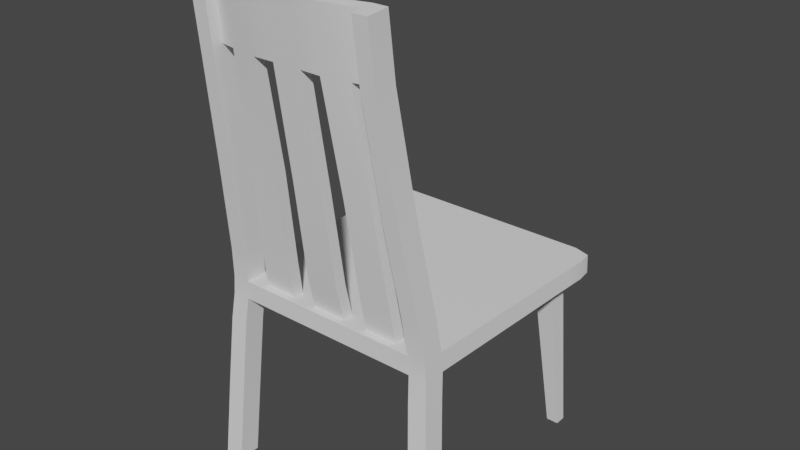 # Source: Chair.blend  (saved by Blender 3.2.14; exported with 4.5.12 LTS)
import bpy
from mathutils import Matrix  # noqa: F401  (used for matrix-valued properties, if any)

bpy.ops.wm.read_factory_settings(use_empty=True)
scene = bpy.context.scene
scene.name = 'Scene'

# ---- collections
col_collection = bpy.data.collections.new('Collection'); scene.collection.children.link(col_collection)

# ---- world
world_world = bpy.data.worlds.new('World'); scene.world = world_world
world_world.use_nodes = True; world_world.node_tree.nodes.clear()
_N = world_world.node_tree.nodes; _L = world_world.node_tree.links
n0 = _N.new('ShaderNodeOutputWorld'); n0.name = 'World Output'; n0.location = (300, 300)
n1 = _N.new('ShaderNodeBackground'); n1.name = 'Background'; n1.location = (10, 300)
n1.inputs[0].default_value = (0.05088, 0.05088, 0.05088, 1.0)
_L.new(n1.outputs[0], n0.inputs[0])
n0.is_active_output = True
world_world.color = (0.05088, 0.05088, 0.05088)
world_world.use_sun_shadow = False
world_world.sun_shadow_jitter_overblur = 0.0

# ---- meshes
me_cube = bpy.data.meshes.new('Cube')
me_cube.from_pydata([(-0.23, -0.25, 0.3626), (-0.2266, -0.25, 0.4), (-0.2392, 0.2393, 0.3626), (-0.2375, 0.2393, 0.4), (-0.2434, 0.2084, 0.3626), (-0.2415, 0.2084, 0.4), (-0.2059, 0.25, 0.3626), (-0.2045, 0.25, 0.4), (-0.1933, -0.25, 0.3626), (-0.1904, -0.25, 0.4), (-0.203, 0.2084, 0.4), (-0.2046, 0.2084, 0.3626), (-1.525e-10, 0.25, 0.3626), (-2.06e-10, 0.25, 0.4), (-6.818e-10, -0.25, 0.3626), (-8.007e-10, -0.25, 0.4), (-2.661e-10, 0.2084, 0.4), (-2.041e-10, 0.2084, 0.3626), (-0.2304, -0.2057, 0.3626), (-0.227, -0.2057, 0.4), (-0.1908, -0.2057, 0.4), (-0.1937, -0.2057, 0.3626), (-6.652e-10, -0.2057, 0.3626), (-7.86e-10, -0.2127, 0.4), (-0.25, -0.2389, -0.000207), (-0.25, -0.2832, -0.000207), (-0.2101, -0.2832, -0.000207), (-0.2101, -0.2389, -0.000207), (-0.2347, -0.2562, 0.3084), (-0.2455, -0.2672, 0.1541), (-0.2063, -0.2672, 0.1541), (-0.1973, -0.2562, 0.3084), (-0.2065, -0.2229, 0.1541), (-0.1976, -0.2119, 0.3084), (-0.2351, -0.2119, 0.3084), (-0.2457, -0.2229, 0.1541), (-0.2398, 0.1698, 0.4), (-0.2419, 0.1698, 0.3626), (-0.2015, 0.1698, 0.4), (-0.2033, 0.1698, 0.3626), (-2.551e-10, 0.1698, 0.3626), (-3.246e-10, 0.1698, 0.4), (-0.1651, 0.25, 0.3626), (-0.1527, -0.25, 0.4), (-0.1641, 0.2084, 0.3626), (-0.164, 0.25, 0.4), (-0.155, -0.25, 0.3626), (-0.1628, 0.2084, 0.4), (-0.1553, -0.2057, 0.3626), (-0.153, -0.2127, 0.4), (-0.1616, 0.1698, 0.4), (-0.163, 0.1698, 0.3626), (-0.1871, 0.2414, -0.000207), (-0.212, 0.2414, -0.000207), (-0.212, 0.2183, -0.000207), (-0.1871, 0.2183, -0.000207), (-0.09227, 0.25, 0.4), (-0.03754, 0.25, 0.4), (-0.0871, -0.25, 0.3626), (-0.03541, -0.25, 0.3626), (-0.09161, 0.2084, 0.4), (-0.03727, 0.2084, 0.4), (-0.08595, -0.2127, 0.4), (-0.03494, -0.2127, 0.4), (-0.09097, 0.1698, 0.4), (-0.03701, 0.1698, 0.4), (-0.03778, 0.25, 0.3626), (-0.09287, 0.25, 0.3626), (-0.03488, -0.25, 0.4), (-0.08579, -0.25, 0.4), (-0.03755, 0.2084, 0.3626), (-0.0923, 0.2084, 0.3626), (-0.03548, -0.2057, 0.3626), (-0.08728, -0.2057, 0.3626), (-0.03732, 0.1698, 0.3626), (-0.09175, 0.1698, 0.3626), (-0.2302, -0.2279, 0.3626), (-0.1906, -0.2279, 0.4), (-7.956e-10, -0.2348, 0.4), (-0.2268, -0.2279, 0.4), (-0.25, -0.261, -0.000207), (-0.2349, -0.234, 0.3084), (-0.2456, -0.2451, 0.1541), (-0.1528, -0.2348, 0.4), (-0.0349, -0.2348, 0.4), (-0.08585, -0.2348, 0.4), (-0.1851, -0.257, 0.4648), (-0.2203, -0.257, 0.4648), (-0.1851, -0.2349, 0.4666), (-0.2203, -0.2349, 0.4666), (-0.2204, -0.2129, 0.4683), (-0.03391, -0.2279, 0.4683), (-1.017e-09, -0.2279, 0.4683), (-0.1852, -0.2129, 0.4683), (-0.1485, -0.2236, 0.4683), (-0.08343, -0.2236, 0.4683), (-1.021e-09, -0.2499, 0.4666), (-0.1484, -0.2457, 0.4666), (-0.03389, -0.2499, 0.4666), (-0.08339, -0.2457, 0.4666), (-0.17, -0.2862, 0.6514), (-0.2023, -0.2862, 0.6514), (-0.1699, -0.2643, 0.6545), (-0.2022, -0.2643, 0.6545), (-0.2021, -0.2424, 0.6575), (-0.0311, -0.2541, 0.6575), (-1.645e-09, -0.2541, 0.6575), (-0.1698, -0.2424, 0.6575), (-0.1362, -0.2499, 0.6575), (-0.07652, -0.2499, 0.6575), (-1.643e-09, -0.276, 0.6545), (-0.1362, -0.2718, 0.6545), (-0.03111, -0.276, 0.6545), (-0.07653, -0.2718, 0.6545), (-0.1572, -0.3182, 0.8723), (-0.187, -0.3182, 0.8723), (-0.1572, -0.2962, 0.8745), (-0.187, -0.2962, 0.8745), (-0.187, -0.2742, 0.8766), (-0.02878, -0.2874, 0.8766), (-2.164e-09, -0.2874, 0.8766), (-0.1572, -0.2742, 0.8766), (-0.126, -0.2803, 0.8766), (-0.07079, -0.2886, 0.8766), (-2.164e-09, -0.3095, 0.8745), (-0.126, -0.3023, 0.8745), (-0.02878, -0.3095, 0.8745), (-0.07079, -0.3106, 0.8745), (-0.155, -0.3313, 0.9909), (-0.1845, -0.3313, 0.9909), (-0.155, -0.3093, 0.993), (-0.1845, -0.3093, 0.993), (-0.1845, -0.2872, 0.9952), (-0.02838, -0.3045, 0.9952), (-2.253e-09, -0.3045, 0.9952), (-0.155, -0.2872, 0.9952), (-0.1243, -0.2948, 0.9952), (-0.06981, -0.3031, 0.9952), (-2.253e-09, -0.3265, 0.993), (-0.1243, -0.3169, 0.993), (-0.02838, -0.3265, 0.993), (-0.06981, -0.3252, 0.993), (0.23, -0.25, 0.3626), (0.2266, -0.25, 0.4), (0.2392, 0.2393, 0.3626), (0.2375, 0.2393, 0.4), (0.2434, 0.2084, 0.3626), (0.2415, 0.2084, 0.4), (0.2059, 0.25, 0.3626), (0.2045, 0.25, 0.4), (0.1933, -0.25, 0.3626), (0.1904, -0.25, 0.4), (0.203, 0.2084, 0.4), (0.2046, 0.2084, 0.3626), (0.2304, -0.2057, 0.3626), (0.227, -0.2057, 0.4), (0.1908, -0.2057, 0.4), (0.1937, -0.2057, 0.3626), (0.25, -0.2389, -0.000207), (0.25, -0.2832, -0.000207), (0.2101, -0.2832, -0.000207), (0.2101, -0.2389, -0.000207), (0.2347, -0.2562, 0.3084), (0.2455, -0.2672, 0.1541), (0.2063, -0.2672, 0.1541), (0.1973, -0.2562, 0.3084), (0.2065, -0.2229, 0.1541), (0.1976, -0.2119, 0.3084), (0.2351, -0.2119, 0.3084), (0.2457, -0.2229, 0.1541), (0.2398, 0.1698, 0.4), (0.2419, 0.1698, 0.3626), (0.2015, 0.1698, 0.4), (0.2033, 0.1698, 0.3626), (0.1651, 0.25, 0.3626), (0.1527, -0.25, 0.4), (0.1641, 0.2084, 0.3626), (0.164, 0.25, 0.4), (0.155, -0.25, 0.3626), (0.1628, 0.2084, 0.4), (0.1553, -0.2057, 0.3626), (0.153, -0.2127, 0.4), (0.1616, 0.1698, 0.4), (0.163, 0.1698, 0.3626), (0.1871, 0.2414, -0.000207), (0.212, 0.2414, -0.000207), (0.212, 0.2183, -0.000207), (0.1871, 0.2183, -0.000207), (0.09227, 0.25, 0.4), (0.03754, 0.25, 0.4), (0.0871, -0.25, 0.3626), (0.03541, -0.25, 0.3626), (0.09161, 0.2084, 0.4), (0.03727, 0.2084, 0.4), (0.08595, -0.2127, 0.4), (0.03494, -0.2127, 0.4), (0.09097, 0.1698, 0.4), (0.03701, 0.1698, 0.4), (0.03778, 0.25, 0.3626), (0.09287, 0.25, 0.3626), (0.03488, -0.25, 0.4), (0.08579, -0.25, 0.4), (0.03755, 0.2084, 0.3626), (0.0923, 0.2084, 0.3626), (0.03548, -0.2057, 0.3626), (0.08728, -0.2057, 0.3626), (0.03732, 0.1698, 0.3626), (0.09175, 0.1698, 0.3626), (0.2302, -0.2279, 0.3626), (0.1906, -0.2279, 0.4), (0.2268, -0.2279, 0.4), (0.25, -0.261, -0.000207), (0.2349, -0.234, 0.3084), (0.2456, -0.2451, 0.1541), (0.1528, -0.2348, 0.4), (0.0349, -0.2348, 0.4), (0.08585, -0.2348, 0.4), (0.1851, -0.257, 0.4648), (0.2203, -0.257, 0.4648), (0.1851, -0.2349, 0.4666), (0.2203, -0.2349, 0.4666), (0.2204, -0.2129, 0.4683), (0.03391, -0.2279, 0.4683), (0.1852, -0.2129, 0.4683), (0.1485, -0.2236, 0.4683), (0.08343, -0.2236, 0.4683), (0.1484, -0.2457, 0.4666), (0.03389, -0.2499, 0.4666), (0.08339, -0.2457, 0.4666), (0.17, -0.2862, 0.6514), (0.2023, -0.2862, 0.6514), (0.1699, -0.2643, 0.6545), (0.2022, -0.2643, 0.6545), (0.2021, -0.2424, 0.6575), (0.0311, -0.2541, 0.6575), (0.1698, -0.2424, 0.6575), (0.1362, -0.2499, 0.6575), (0.07652, -0.2499, 0.6575), (0.1362, -0.2718, 0.6545), (0.03111, -0.276, 0.6545), (0.07653, -0.2718, 0.6545), (0.1572, -0.3182, 0.8723), (0.187, -0.3182, 0.8723), (0.1572, -0.2962, 0.8745), (0.187, -0.2962, 0.8745), (0.187, -0.2742, 0.8766), (0.02878, -0.2874, 0.8766), (0.1572, -0.2742, 0.8766), (0.126, -0.2803, 0.8766), (0.07079, -0.2886, 0.8766), (0.126, -0.3023, 0.8745), (0.02878, -0.3095, 0.8745), (0.07079, -0.3106, 0.8745), (0.155, -0.3313, 0.9909), (0.1845, -0.3313, 0.9909), (0.155, -0.3093, 0.993), (0.1845, -0.3093, 0.993), (0.1845, -0.2872, 0.9952), (0.02838, -0.3045, 0.9952), (0.155, -0.2872, 0.9952), (0.1243, -0.2948, 0.9952), (0.06981, -0.3031, 0.9952), (0.1243, -0.3169, 0.993), (0.02838, -0.3265, 0.993), (0.06981, -0.3252, 0.993)], [], [(4, 5, 3, 2), (8, 9, 1, 0), (63, 84, 98, 91), (7, 3, 5, 10), (37, 36, 5, 4), (2, 6, 11, 4), (45, 7, 10, 47), (83, 77, 9, 43), (30, 29, 25, 26), (46, 43, 9, 8), (2, 3, 7, 6), (66, 57, 13, 12), (72, 22, 14, 59), (66, 12, 17, 70), (74, 40, 22, 72), (37, 39, 21, 18), (50, 38, 20, 49), (76, 79, 19, 18), (38, 36, 19, 20), (32, 30, 26, 27), (82, 35, 24, 80), (35, 32, 27, 24), (18, 21, 33, 34), (34, 33, 32, 35), (76, 18, 34, 81), (81, 34, 35, 82), (21, 8, 31, 33), (33, 31, 30, 32), (8, 0, 28, 31), (31, 28, 29, 30), (10, 5, 36, 38), (47, 10, 38, 50), (4, 11, 39, 37), (70, 17, 40, 74), (18, 19, 36, 37), (51, 39, 54, 55), (60, 47, 50, 64), (64, 50, 49, 62), (39, 51, 48, 21), (6, 42, 44, 11), (21, 48, 46, 8), (6, 7, 45, 42), (58, 69, 43, 46), (85, 83, 43, 69), (56, 45, 47, 60), (39, 11, 53, 54), (44, 51, 55, 52), (11, 44, 52, 53), (13, 57, 61, 16), (57, 56, 60, 61), (78, 84, 68, 15), (84, 85, 69, 68), (14, 15, 68, 59), (59, 68, 69, 58), (41, 65, 63, 23), (65, 64, 62, 63), (16, 61, 65, 41), (61, 60, 64, 65), (44, 71, 75, 51), (71, 70, 74, 75), (51, 75, 73, 48), (75, 74, 72, 73), (42, 67, 71, 44), (67, 66, 70, 71), (48, 73, 58, 46), (73, 72, 59, 58), (42, 45, 56, 67), (67, 56, 57, 66), (63, 62, 85, 84), (49, 83, 97, 94), (20, 19, 90, 93), (28, 81, 82, 29), (0, 76, 81, 28), (29, 82, 80, 25), (0, 1, 79, 76), (49, 20, 77, 83), (9, 77, 88, 86), (99, 95, 109, 113), (92, 91, 105, 106), (91, 98, 112, 105), (90, 89, 103, 104), (1, 9, 86, 87), (77, 20, 93, 88), (85, 62, 95, 99), (62, 49, 94, 95), (79, 1, 87, 89), (84, 78, 96, 98), (83, 85, 99, 97), (23, 63, 91, 92), (19, 79, 89, 90), (102, 107, 121, 116), (111, 113, 127, 125), (109, 108, 122, 123), (112, 110, 124, 126), (93, 90, 104, 107), (98, 96, 110, 112), (95, 94, 108, 109), (97, 99, 113, 111), (88, 93, 107, 102), (87, 86, 100, 101), (89, 87, 101, 103), (86, 88, 102, 100), (94, 97, 111, 108), (130, 116, 125, 139), (114, 116, 130, 128), (117, 115, 129, 131), (115, 114, 128, 129), (101, 100, 114, 115), (103, 101, 115, 117), (100, 102, 116, 114), (108, 111, 125, 122), (104, 103, 117, 118), (105, 112, 126, 119), (106, 105, 119, 120), (113, 109, 123, 127), (107, 104, 118, 121), (130, 131, 129, 128), (134, 133, 140, 138), (137, 136, 139, 141), (135, 132, 131, 130), (118, 117, 131, 132), (116, 121, 122, 125), (120, 119, 133, 134), (136, 135, 130, 139), (121, 118, 132, 135), (126, 124, 138, 140), (123, 122, 136, 137), (125, 127, 141, 139), (135, 136, 122, 121), (133, 119, 123, 137), (140, 133, 137, 141), (126, 140, 141, 127), (126, 127, 123, 119), (146, 144, 145, 147), (150, 142, 143, 151), (195, 222, 227, 215), (149, 152, 147, 145), (171, 146, 147, 170), (144, 146, 153, 148), (177, 179, 152, 149), (214, 175, 151, 209), (164, 160, 159, 163), (178, 150, 151, 175), (144, 148, 149, 145), (198, 12, 13, 189), (204, 191, 14, 22), (198, 202, 17, 12), (206, 204, 22, 40), (171, 154, 157, 173), (182, 181, 156, 172), (208, 154, 155, 210), (172, 156, 155, 170), (166, 161, 160, 164), (213, 211, 158, 169), (169, 158, 161, 166), (154, 168, 167, 157), (168, 169, 166, 167), (208, 212, 168, 154), (212, 213, 169, 168), (157, 167, 165, 150), (167, 166, 164, 165), (150, 165, 162, 142), (165, 164, 163, 162), (152, 172, 170, 147), (179, 182, 172, 152), (146, 171, 173, 153), (202, 206, 40, 17), (154, 171, 170, 155), (183, 187, 186, 173), (192, 196, 182, 179), (196, 194, 181, 182), (173, 157, 180, 183), (148, 153, 176, 174), (157, 150, 178, 180), (148, 174, 177, 149), (190, 178, 175, 201), (216, 201, 175, 214), (188, 192, 179, 177), (173, 186, 185, 153), (176, 184, 187, 183), (153, 185, 184, 176), (13, 16, 193, 189), (189, 193, 192, 188), (78, 15, 200, 215), (215, 200, 201, 216), (14, 191, 200, 15), (191, 190, 201, 200), (41, 23, 195, 197), (197, 195, 194, 196), (16, 41, 197, 193), (193, 197, 196, 192), (176, 183, 207, 203), (203, 207, 206, 202), (183, 180, 205, 207), (207, 205, 204, 206), (174, 176, 203, 199), (199, 203, 202, 198), (180, 178, 190, 205), (205, 190, 191, 204), (174, 199, 188, 177), (199, 198, 189, 188), (195, 215, 216, 194), (181, 224, 226, 214), (156, 223, 221, 155), (162, 163, 213, 212), (142, 162, 212, 208), (163, 159, 211, 213), (142, 208, 210, 143), (181, 214, 209, 156), (151, 217, 219, 209), (228, 240, 237, 225), (92, 106, 234, 222), (222, 234, 239, 227), (221, 233, 232, 220), (143, 218, 217, 151), (209, 219, 223, 156), (216, 228, 225, 194), (194, 225, 224, 181), (210, 220, 218, 143), (215, 227, 96, 78), (214, 226, 228, 216), (23, 92, 222, 195), (155, 221, 220, 210), (231, 243, 247, 235), (238, 250, 252, 240), (237, 249, 248, 236), (239, 251, 124, 110), (223, 235, 233, 221), (227, 239, 110, 96), (225, 237, 236, 224), (226, 238, 240, 228), (219, 231, 235, 223), (218, 230, 229, 217), (220, 232, 230, 218), (217, 229, 231, 219), (224, 236, 238, 226), (255, 262, 250, 243), (241, 253, 255, 243), (244, 256, 254, 242), (242, 254, 253, 241), (230, 242, 241, 229), (232, 244, 242, 230), (229, 241, 243, 231), (236, 248, 250, 238), (233, 245, 244, 232), (234, 246, 251, 239), (106, 120, 246, 234), (240, 252, 249, 237), (235, 247, 245, 233), (255, 253, 254, 256), (134, 138, 263, 258), (261, 264, 262, 260), (259, 255, 256, 257), (245, 257, 256, 244), (243, 250, 248, 247), (120, 134, 258, 246), (260, 262, 255, 259), (247, 259, 257, 245), (251, 263, 138, 124), (249, 261, 260, 248), (250, 262, 264, 252), (259, 247, 248, 260), (258, 261, 249, 246), (263, 264, 261, 258), (251, 252, 264, 263), (251, 246, 249, 252)])
me_cube.polygons.foreach_set('use_smooth', [True] * 266)
_uv = me_cube.uv_layers.new(name='UVMap')
_uv.uv.foreach_set('vector', [0.05167, 0.4156, 0.05808, 0.435, 0.04515, 0.4398, 0.03401, 0.4237, 0.7124, 0.3202, 0.6904, 0.316, 0.6946, 0.2924, 0.7171, 0.2966, 0.7136, 0.2279, 0.7121, 0.2412, 0.635, 0.2417, 0.6354, 0.2283, 0.03773, 0.4533, 0.04515, 0.4398, 0.05808, 0.435, 0.0586, 0.4554, 0.07511, 0.4105, 0.07843, 0.4322, 0.05808, 0.435, 0.05167, 0.4156, 0.3575, 0.413, 0.3782, 0.4066, 0.3782, 0.4316, 0.3542, 0.4316, 0.03236, 0.4752, 0.03773, 0.4533, 0.0586, 0.4554, 0.05662, 0.4785, 0.3212, 0.4786, 0.3167, 0.4532, 0.3303, 0.453, 0.3305, 0.4785, 0.8949, 0.3605, 0.9001, 0.337, 0.9911, 0.358, 0.9857, 0.3812, 0.3534, 0.4784, 0.3305, 0.4785, 0.3303, 0.453, 0.3532, 0.4529, 0.03401, 0.4237, 0.04515, 0.4398, 0.03773, 0.4533, 0.01806, 0.4424, 0.0006119, 0.5559, 0.02509, 0.5567, 0.02477, 0.5814, 0.0001896, 0.5814, 0.4817, 0.6813, 0.5049, 0.6813, 0.5049, 0.708, 0.4817, 0.708, 0.4817, 0.4066, 0.5049, 0.4066, 0.5049, 0.4316, 0.4817, 0.4316, 0.4817, 0.4549, 0.5049, 0.4549, 0.5049, 0.6813, 0.4817, 0.6813, 0.3542, 0.4549, 0.3782, 0.4549, 0.3782, 0.6813, 0.3542, 0.6813, 0.07921, 0.4798, 0.07981, 0.4553, 0.3032, 0.4533, 0.3077, 0.4787, 0.7195, 0.2834, 0.6972, 0.2791, 0.6999, 0.2658, 0.722, 0.2702, 0.07981, 0.4553, 0.07843, 0.4322, 0.3028, 0.4292, 0.3032, 0.4533, 0.8869, 0.3859, 0.8949, 0.3605, 0.9857, 0.3812, 0.9773, 0.4062, 0.902, 0.3238, 0.9038, 0.3106, 0.9944, 0.3317, 0.9927, 0.3449, 0.9038, 0.3106, 0.9091, 0.2873, 0.9998, 0.3084, 0.9944, 0.3317, 0.722, 0.2702, 0.7272, 0.2465, 0.8183, 0.2667, 0.8131, 0.2902, 0.8131, 0.2902, 0.8183, 0.2667, 0.9091, 0.2873, 0.9038, 0.3106, 0.7195, 0.2834, 0.722, 0.2702, 0.8131, 0.2902, 0.8109, 0.3034, 0.8109, 0.3034, 0.8131, 0.2902, 0.9038, 0.3106, 0.902, 0.3238, 0.7056, 0.346, 0.7124, 0.3202, 0.8036, 0.3401, 0.7964, 0.3658, 0.7964, 0.3658, 0.8036, 0.3401, 0.8949, 0.3605, 0.8869, 0.3859, 0.7124, 0.3202, 0.7171, 0.2966, 0.8087, 0.3166, 0.8036, 0.3401, 0.8036, 0.3401, 0.8087, 0.3166, 0.9001, 0.337, 0.8949, 0.3605, 0.0586, 0.4554, 0.05808, 0.435, 0.07843, 0.4322, 0.07981, 0.4553, 0.05662, 0.4785, 0.0586, 0.4554, 0.07981, 0.4553, 0.07921, 0.4798, 0.3542, 0.4316, 0.3782, 0.4316, 0.3782, 0.4549, 0.3542, 0.4549, 0.4817, 0.4316, 0.5049, 0.4316, 0.5049, 0.4549, 0.4817, 0.4549, 0.3024, 0.4066, 0.3028, 0.4292, 0.07843, 0.4322, 0.07511, 0.4105, 0.6378, 0.7084, 0.6366, 0.7335, 0.3554, 0.7408, 0.3562, 0.7235, 0.05293, 0.5226, 0.05662, 0.4785, 0.07921, 0.4798, 0.07655, 0.5239, 0.07655, 0.5239, 0.07921, 0.4798, 0.3077, 0.4787, 0.3079, 0.5239, 0.3782, 0.4549, 0.4034, 0.4549, 0.4034, 0.6813, 0.3782, 0.6813, 0.3782, 0.4066, 0.4034, 0.4066, 0.4034, 0.4316, 0.3782, 0.4316, 0.3782, 0.6813, 0.4034, 0.6813, 0.4034, 0.708, 0.3782, 0.708, 0.01806, 0.4424, 0.03773, 0.4533, 0.03236, 0.4752, 0.008673, 0.4696, 0.3537, 0.5237, 0.3308, 0.5238, 0.3305, 0.4785, 0.3534, 0.4784, 0.3215, 0.5238, 0.3212, 0.4786, 0.3305, 0.4785, 0.3308, 0.5238, 0.0269, 0.5207, 0.03236, 0.4752, 0.05662, 0.4785, 0.05293, 0.5226, 0.6366, 0.7335, 0.6348, 0.7568, 0.3542, 0.7568, 0.3554, 0.7408, 0.6367, 0.7818, 0.6378, 0.8051, 0.3562, 0.7901, 0.3555, 0.774, 0.6348, 0.7568, 0.6367, 0.7818, 0.3555, 0.774, 0.3542, 0.7568, 0.02477, 0.5814, 0.02509, 0.5567, 0.05146, 0.5574, 0.05115, 0.5815, 0.02509, 0.5567, 0.0269, 0.5207, 0.05293, 0.5226, 0.05146, 0.5574, 0.3216, 0.5818, 0.3216, 0.5582, 0.3309, 0.5582, 0.3309, 0.5818, 0.3216, 0.5582, 0.3215, 0.5238, 0.3308, 0.5238, 0.3309, 0.5582, 0.3538, 0.5818, 0.3309, 0.5818, 0.3309, 0.5582, 0.3538, 0.5582, 0.3538, 0.5582, 0.3309, 0.5582, 0.3308, 0.5238, 0.3537, 0.5237, 0.07514, 0.5815, 0.0754, 0.558, 0.308, 0.5583, 0.308, 0.5818, 0.0754, 0.558, 0.07655, 0.5239, 0.3079, 0.5239, 0.308, 0.5583, 0.05115, 0.5815, 0.05146, 0.5574, 0.0754, 0.558, 0.07514, 0.5815, 0.05146, 0.5574, 0.05293, 0.5226, 0.07655, 0.5239, 0.0754, 0.558, 0.4034, 0.4316, 0.4479, 0.4316, 0.4479, 0.4549, 0.4034, 0.4549, 0.4479, 0.4316, 0.4817, 0.4316, 0.4817, 0.4549, 0.4479, 0.4549, 0.4034, 0.4549, 0.4479, 0.4549, 0.4479, 0.6813, 0.4034, 0.6813, 0.4479, 0.4549, 0.4817, 0.4549, 0.4817, 0.6813, 0.4479, 0.6813, 0.4034, 0.4066, 0.4479, 0.4066, 0.4479, 0.4316, 0.4034, 0.4316, 0.4479, 0.4066, 0.4817, 0.4066, 0.4817, 0.4316, 0.4479, 0.4316, 0.4034, 0.6813, 0.4479, 0.6813, 0.4479, 0.708, 0.4034, 0.708, 0.4479, 0.6813, 0.4817, 0.6813, 0.4817, 0.708, 0.4479, 0.708, 0.008673, 0.4696, 0.03236, 0.4752, 0.0269, 0.5207, 0.002501, 0.5187, 0.002501, 0.5187, 0.0269, 0.5207, 0.02509, 0.5567, 0.0006119, 0.5559, 0.308, 0.5583, 0.3079, 0.5239, 0.3215, 0.5238, 0.3216, 0.5582, 0.004496, 0.1551, 0.006809, 0.1418, 0.08373, 0.1486, 0.08229, 0.1619, 0.7034, 0.2416, 0.6999, 0.2658, 0.6229, 0.2541, 0.6265, 0.2306, 0.8087, 0.3166, 0.8109, 0.3034, 0.902, 0.3238, 0.9001, 0.337, 0.7171, 0.2966, 0.7195, 0.2834, 0.8109, 0.3034, 0.8087, 0.3166, 0.9001, 0.337, 0.902, 0.3238, 0.9927, 0.3449, 0.9911, 0.358, 0.7171, 0.2966, 0.6946, 0.2924, 0.6972, 0.2791, 0.7195, 0.2834, 0.3077, 0.4787, 0.3032, 0.4533, 0.3167, 0.4532, 0.3212, 0.4786, 0.6904, 0.316, 0.6892, 0.3294, 0.6131, 0.318, 0.6149, 0.3047, 0.0778, 0.2193, 0.07855, 0.2059, 0.199, 0.216, 0.1979, 0.2293, 0.6353, 0.2052, 0.6354, 0.2283, 0.5141, 0.229, 0.514, 0.2059, 0.6354, 0.2283, 0.635, 0.2417, 0.5143, 0.2423, 0.5141, 0.229, 0.6229, 0.2541, 0.6207, 0.2672, 0.5008, 0.2494, 0.5028, 0.2362, 0.6946, 0.2924, 0.6904, 0.316, 0.6149, 0.3047, 0.6185, 0.2804, 0.7046, 0.2281, 0.7034, 0.2416, 0.6265, 0.2306, 0.6282, 0.2174, 0.0009303, 0.2134, 0.0008199, 0.2, 0.07855, 0.2059, 0.0778, 0.2193, 0.0008199, 0.2, 0.004496, 0.1551, 0.08229, 0.1619, 0.07855, 0.2059, 0.6972, 0.2791, 0.6946, 0.2924, 0.6185, 0.2804, 0.6207, 0.2672, 0.7121, 0.2412, 0.7123, 0.2644, 0.6351, 0.2648, 0.635, 0.2417, 0.006809, 0.1418, 0.01067, 0.09757, 0.08744, 0.1042, 0.08373, 0.1486, 0.7135, 0.2048, 0.7136, 0.2279, 0.6354, 0.2283, 0.6353, 0.2052, 0.6999, 0.2658, 0.6972, 0.2791, 0.6207, 0.2672, 0.6229, 0.2541, 0.5085, 0.199, 0.5064, 0.2122, 0.3673, 0.1912, 0.3688, 0.1779, 0.2039, 0.1586, 0.2078, 0.1143, 0.3492, 0.1269, 0.3444, 0.1714, 0.199, 0.216, 0.203, 0.1718, 0.3428, 0.1846, 0.3394, 0.2294, 0.5143, 0.2423, 0.5144, 0.2655, 0.3729, 0.2663, 0.3728, 0.2432, 0.6265, 0.2306, 0.6229, 0.2541, 0.5028, 0.2362, 0.5064, 0.2122, 0.635, 0.2417, 0.6351, 0.2648, 0.5144, 0.2655, 0.5143, 0.2423, 0.07855, 0.2059, 0.08229, 0.1619, 0.203, 0.1718, 0.199, 0.216, 0.08373, 0.1486, 0.08744, 0.1042, 0.2078, 0.1143, 0.2039, 0.1586, 0.6282, 0.2174, 0.6265, 0.2306, 0.5064, 0.2122, 0.5085, 0.199, 0.6185, 0.2804, 0.6149, 0.3047, 0.4953, 0.2861, 0.4989, 0.2625, 0.6207, 0.2672, 0.6185, 0.2804, 0.4989, 0.2625, 0.5008, 0.2494, 0.6149, 0.3047, 0.6131, 0.318, 0.4932, 0.2992, 0.4953, 0.2861, 0.08229, 0.1619, 0.08373, 0.1486, 0.2039, 0.1586, 0.203, 0.1718, 0.7482, 0.7541, 0.6619, 0.7619, 0.6597, 0.733, 0.7428, 0.7243, 0.7979, 0.8213, 0.7891, 0.8315, 0.7311, 0.7819, 0.7398, 0.7717, 0.8186, 0.7871, 0.8127, 0.7995, 0.7657, 0.7748, 0.768, 0.7674, 0.8127, 0.7995, 0.7979, 0.8213, 0.7398, 0.7717, 0.7657, 0.7748, 0.4989, 0.2625, 0.4953, 0.2861, 0.3553, 0.2648, 0.3588, 0.2411, 0.5008, 0.2494, 0.4989, 0.2625, 0.3588, 0.2411, 0.3613, 0.228, 0.4953, 0.2861, 0.4932, 0.2992, 0.3537, 0.2781, 0.3553, 0.2648, 0.203, 0.1718, 0.2039, 0.1586, 0.3444, 0.1714, 0.3428, 0.1846, 0.5028, 0.2362, 0.5008, 0.2494, 0.3613, 0.228, 0.3637, 0.2149, 0.5141, 0.229, 0.5143, 0.2423, 0.3728, 0.2432, 0.3732, 0.2298, 0.514, 0.2059, 0.5141, 0.229, 0.3732, 0.2298, 0.3731, 0.2066, 0.1979, 0.2293, 0.199, 0.216, 0.3394, 0.2294, 0.339, 0.2427, 0.5064, 0.2122, 0.5028, 0.2362, 0.3637, 0.2149, 0.3673, 0.1912, 0.7482, 0.7541, 0.768, 0.7674, 0.7657, 0.7748, 0.7398, 0.7717, 0.7533, 0.6189, 0.7533, 0.6434, 0.7392, 0.6433, 0.7393, 0.6189, 0.7536, 0.6787, 0.757, 0.724, 0.7428, 0.7243, 0.7397, 0.6783, 0.7635, 0.7463, 0.7716, 0.7614, 0.768, 0.7674, 0.7482, 0.7541, 0.8228, 0.774, 0.8186, 0.7871, 0.768, 0.7674, 0.7716, 0.7614, 0.3688, 0.1779, 0.3673, 0.1912, 0.3428, 0.1846, 0.3444, 0.1714, 0.8335, 0.6191, 0.8334, 0.6439, 0.7533, 0.6434, 0.7533, 0.6189, 0.757, 0.724, 0.7635, 0.7463, 0.7482, 0.7541, 0.7428, 0.7243, 0.8267, 0.752, 0.8228, 0.774, 0.7716, 0.7614, 0.7635, 0.7463, 0.6562, 0.6444, 0.6561, 0.6186, 0.7393, 0.6189, 0.7392, 0.6433, 0.8323, 0.6799, 0.8295, 0.7271, 0.757, 0.724, 0.7536, 0.6787, 0.6597, 0.733, 0.6572, 0.6825, 0.7397, 0.6783, 0.7428, 0.7243, 0.7635, 0.7463, 0.757, 0.724, 0.8295, 0.7271, 0.8267, 0.752, 0.7533, 0.6434, 0.8334, 0.6439, 0.8323, 0.6799, 0.7536, 0.6787, 0.7392, 0.6433, 0.7533, 0.6434, 0.7536, 0.6787, 0.7397, 0.6783, 0.6562, 0.6444, 0.7392, 0.6433, 0.7397, 0.6783, 0.6572, 0.6825, 0.3728, 0.2432, 0.339, 0.2427, 0.3394, 0.2294, 0.3732, 0.2298, 0.05125, 0.7473, 0.03361, 0.7391, 0.04479, 0.7231, 0.0577, 0.7279, 0.7117, 0.0892, 0.7167, 0.1128, 0.6942, 0.1172, 0.6898, 0.09363, 0.7134, 0.1816, 0.6352, 0.1821, 0.6345, 0.1687, 0.7117, 0.1683, 0.03741, 0.7096, 0.05828, 0.7076, 0.0577, 0.7279, 0.04479, 0.7231, 0.07468, 0.7525, 0.05125, 0.7473, 0.0577, 0.7279, 0.07805, 0.7308, 0.6524, 0.413, 0.6557, 0.4316, 0.6316, 0.4316, 0.6316, 0.4066, 0.03209, 0.6877, 0.05636, 0.6845, 0.05828, 0.7076, 0.03741, 0.7096, 0.3209, 0.685, 0.3302, 0.6851, 0.3299, 0.7106, 0.3164, 0.7104, 0.8941, 0.04683, 0.9849, 0.02514, 0.9905, 0.0483, 0.8997, 0.0703, 0.3531, 0.6853, 0.3528, 0.7108, 0.3299, 0.7106, 0.3302, 0.6851, 0.03361, 0.7391, 0.0177, 0.7204, 0.03741, 0.7096, 0.04479, 0.7231, 0.0005467, 0.6069, 0.0001896, 0.5814, 0.02477, 0.5814, 0.02502, 0.6062, 0.5281, 0.6813, 0.5281, 0.708, 0.5049, 0.708, 0.5049, 0.6813, 0.5281, 0.4066, 0.5281, 0.4316, 0.5049, 0.4316, 0.5049, 0.4066, 0.5281, 0.4549, 0.5281, 0.6813, 0.5049, 0.6813, 0.5049, 0.4549, 0.6557, 0.4549, 0.6557, 0.6813, 0.6316, 0.6813, 0.6316, 0.4549, 0.07895, 0.6832, 0.3074, 0.6849, 0.3029, 0.7102, 0.07949, 0.7077, 0.7193, 0.126, 0.7219, 0.1392, 0.6998, 0.1438, 0.697, 0.1305, 0.07949, 0.7077, 0.3029, 0.7102, 0.3024, 0.7344, 0.07805, 0.7308, 0.8858, 0.02153, 0.9762, 0.0001896, 0.9849, 0.02514, 0.8941, 0.04683, 0.9016, 0.08351, 0.9923, 0.06144, 0.9941, 0.07463, 0.9036, 0.09671, 0.9036, 0.09671, 0.9941, 0.07463, 0.9998, 0.09793, 0.9092, 0.1201, 0.7219, 0.1392, 0.8129, 0.1182, 0.8185, 0.1417, 0.7274, 0.1629, 0.8129, 0.1182, 0.9036, 0.09671, 0.9092, 0.1201, 0.8185, 0.1417, 0.7193, 0.126, 0.8106, 0.105, 0.8129, 0.1182, 0.7219, 0.1392, 0.8106, 0.105, 0.9016, 0.08351, 0.9036, 0.09671, 0.8129, 0.1182, 0.7047, 0.06344, 0.7954, 0.04257, 0.8029, 0.06827, 0.7117, 0.0892, 0.7954, 0.04257, 0.8858, 0.02153, 0.8941, 0.04683, 0.8029, 0.06827, 0.7117, 0.0892, 0.8029, 0.06827, 0.8083, 0.09179, 0.7167, 0.1128, 0.8029, 0.06827, 0.8941, 0.04683, 0.8997, 0.0703, 0.8083, 0.09179, 0.05828, 0.7076, 0.07949, 0.7077, 0.07805, 0.7308, 0.0577, 0.7279, 0.05636, 0.6845, 0.07895, 0.6832, 0.07949, 0.7077, 0.05828, 0.7076, 0.6557, 0.4316, 0.6557, 0.4549, 0.6316, 0.4549, 0.6316, 0.4316, 0.5281, 0.4316, 0.5281, 0.4549, 0.5049, 0.4549, 0.5049, 0.4316, 0.3019, 0.757, 0.07468, 0.7525, 0.07805, 0.7308, 0.3024, 0.7344, 0.2838, 0.8541, 0.002217, 0.839, 0.001389, 0.8217, 0.2826, 0.829, 0.05278, 0.6403, 0.0764, 0.6391, 0.07895, 0.6832, 0.05636, 0.6845, 0.0764, 0.6391, 0.3078, 0.6397, 0.3074, 0.6849, 0.07895, 0.6832, 0.6316, 0.4549, 0.6316, 0.6813, 0.6065, 0.6813, 0.6065, 0.4549, 0.6316, 0.4066, 0.6316, 0.4316, 0.6065, 0.4316, 0.6065, 0.4066, 0.6316, 0.6813, 0.6316, 0.708, 0.6065, 0.708, 0.6065, 0.6813, 0.0177, 0.7204, 0.008388, 0.6932, 0.03209, 0.6877, 0.03741, 0.7096, 0.3535, 0.64, 0.3531, 0.6853, 0.3302, 0.6851, 0.3306, 0.6398, 0.3213, 0.6398, 0.3306, 0.6398, 0.3302, 0.6851, 0.3209, 0.685, 0.02674, 0.6421, 0.05278, 0.6403, 0.05636, 0.6845, 0.03209, 0.6877, 0.2826, 0.829, 0.001389, 0.8217, 0.0001896, 0.8057, 0.2808, 0.8057, 0.2827, 0.7807, 0.001465, 0.7885, 0.002217, 0.7724, 0.2838, 0.7574, 0.2808, 0.8057, 0.0001896, 0.8057, 0.001465, 0.7885, 0.2827, 0.7807, 0.02477, 0.5814, 0.05115, 0.5815, 0.0514, 0.6055, 0.02502, 0.6062, 0.02502, 0.6062, 0.0514, 0.6055, 0.05278, 0.6403, 0.02674, 0.6421, 0.3216, 0.5818, 0.3309, 0.5818, 0.3308, 0.6054, 0.3215, 0.6054, 0.3215, 0.6054, 0.3308, 0.6054, 0.3306, 0.6398, 0.3213, 0.6398, 0.3538, 0.5818, 0.3537, 0.6055, 0.3308, 0.6054, 0.3309, 0.5818, 0.3537, 0.6055, 0.3535, 0.64, 0.3306, 0.6398, 0.3308, 0.6054, 0.07514, 0.5815, 0.308, 0.5818, 0.308, 0.6053, 0.07534, 0.605, 0.07534, 0.605, 0.308, 0.6053, 0.3078, 0.6397, 0.0764, 0.6391, 0.05115, 0.5815, 0.07514, 0.5815, 0.07534, 0.605, 0.0514, 0.6055, 0.0514, 0.6055, 0.07534, 0.605, 0.0764, 0.6391, 0.05278, 0.6403, 0.6065, 0.4316, 0.6065, 0.4549, 0.562, 0.4549, 0.562, 0.4316, 0.562, 0.4316, 0.562, 0.4549, 0.5281, 0.4549, 0.5281, 0.4316, 0.6065, 0.4549, 0.6065, 0.6813, 0.562, 0.6813, 0.562, 0.4549, 0.562, 0.4549, 0.562, 0.6813, 0.5281, 0.6813, 0.5281, 0.4549, 0.6065, 0.4066, 0.6065, 0.4316, 0.562, 0.4316, 0.562, 0.4066, 0.562, 0.4066, 0.562, 0.4316, 0.5281, 0.4316, 0.5281, 0.4066, 0.6065, 0.6813, 0.6065, 0.708, 0.562, 0.708, 0.562, 0.6813, 0.562, 0.6813, 0.562, 0.708, 0.5281, 0.708, 0.5281, 0.6813, 0.008388, 0.6932, 0.00234, 0.6441, 0.02674, 0.6421, 0.03209, 0.6877, 0.00234, 0.6441, 0.0005467, 0.6069, 0.02502, 0.6062, 0.02674, 0.6421, 0.308, 0.6053, 0.3215, 0.6054, 0.3213, 0.6398, 0.3078, 0.6397, 0.004398, 0.2623, 0.08226, 0.2547, 0.08384, 0.2679, 0.006859, 0.2756, 0.7036, 0.168, 0.6267, 0.1799, 0.6229, 0.1564, 0.6998, 0.1438, 0.8083, 0.09179, 0.8997, 0.0703, 0.9016, 0.08351, 0.8106, 0.105, 0.7167, 0.1128, 0.8083, 0.09179, 0.8106, 0.105, 0.7193, 0.126, 0.8997, 0.0703, 0.9905, 0.0483, 0.9923, 0.06144, 0.9016, 0.08351, 0.7167, 0.1128, 0.7193, 0.126, 0.697, 0.1305, 0.6942, 0.1172, 0.3074, 0.6849, 0.3209, 0.685, 0.3164, 0.7104, 0.3029, 0.7102, 0.6898, 0.09363, 0.6143, 0.1058, 0.6123, 0.09248, 0.6884, 0.08029, 0.07714, 0.1972, 0.1973, 0.1859, 0.1986, 0.1991, 0.07803, 0.2106, 0.6353, 0.2052, 0.514, 0.2059, 0.5138, 0.1827, 0.6352, 0.1821, 0.6352, 0.1821, 0.5138, 0.1827, 0.5139, 0.1694, 0.6345, 0.1687, 0.6229, 0.1564, 0.5027, 0.1757, 0.5006, 0.1625, 0.6205, 0.1433, 0.6942, 0.1172, 0.6181, 0.1301, 0.6143, 0.1058, 0.6898, 0.09363, 0.7049, 0.1816, 0.6286, 0.1931, 0.6267, 0.1799, 0.7036, 0.168, 0.0001896, 0.2039, 0.07714, 0.1972, 0.07803, 0.2106, 0.0002258, 0.2174, 0.0002258, 0.2174, 0.07803, 0.2106, 0.08226, 0.2547, 0.004398, 0.2623, 0.697, 0.1305, 0.6205, 0.1433, 0.6181, 0.1301, 0.6942, 0.1172, 0.7124, 0.2876, 0.6352, 0.288, 0.6351, 0.2648, 0.7123, 0.2644, 0.006859, 0.2756, 0.08384, 0.2679, 0.08804, 0.3124, 0.01121, 0.3199, 0.7135, 0.2048, 0.6353, 0.2052, 0.6352, 0.1821, 0.7134, 0.1816, 0.6998, 0.1438, 0.6229, 0.1564, 0.6205, 0.1433, 0.697, 0.1305, 0.5088, 0.2128, 0.3692, 0.2355, 0.3674, 0.2222, 0.5066, 0.1996, 0.2041, 0.2567, 0.3447, 0.2423, 0.35, 0.2868, 0.2085, 0.301, 0.1986, 0.1991, 0.3391, 0.1842, 0.343, 0.2291, 0.203, 0.2434, 0.5146, 0.2887, 0.373, 0.2895, 0.3729, 0.2663, 0.5144, 0.2655, 0.6267, 0.1799, 0.5066, 0.1996, 0.5027, 0.1757, 0.6229, 0.1564, 0.6352, 0.288, 0.5146, 0.2887, 0.5144, 0.2655, 0.6351, 0.2648, 0.07803, 0.2106, 0.1986, 0.1991, 0.203, 0.2434, 0.08226, 0.2547, 0.08384, 0.2679, 0.2041, 0.2567, 0.2085, 0.301, 0.08804, 0.3124, 0.6286, 0.1931, 0.5088, 0.2128, 0.5066, 0.1996, 0.6267, 0.1799, 0.6181, 0.1301, 0.4985, 0.1493, 0.4946, 0.1258, 0.6143, 0.1058, 0.6205, 0.1433, 0.5006, 0.1625, 0.4985, 0.1493, 0.6181, 0.1301, 0.6143, 0.1058, 0.4946, 0.1258, 0.4924, 0.1127, 0.6123, 0.09248, 0.08226, 0.2547, 0.203, 0.2434, 0.2041, 0.2567, 0.08384, 0.2679, 0.749, 0.4837, 0.7434, 0.5134, 0.6604, 0.5043, 0.6627, 0.4754, 0.7989, 0.4168, 0.7406, 0.466, 0.7319, 0.4558, 0.7903, 0.4066, 0.8195, 0.4511, 0.7689, 0.4705, 0.7665, 0.4631, 0.8137, 0.4386, 0.8137, 0.4386, 0.7665, 0.4631, 0.7406, 0.466, 0.7989, 0.4168, 0.4985, 0.1493, 0.3584, 0.1723, 0.3546, 0.1486, 0.4946, 0.1258, 0.5006, 0.1625, 0.361, 0.1854, 0.3584, 0.1723, 0.4985, 0.1493, 0.4946, 0.1258, 0.3546, 0.1486, 0.3529, 0.1353, 0.4924, 0.1127, 0.203, 0.2434, 0.343, 0.2291, 0.3447, 0.2423, 0.2041, 0.2567, 0.5027, 0.1757, 0.3636, 0.1985, 0.361, 0.1854, 0.5006, 0.1625, 0.5138, 0.1827, 0.3729, 0.1834, 0.3724, 0.1701, 0.5139, 0.1694, 0.514, 0.2059, 0.3731, 0.2066, 0.3729, 0.1834, 0.5138, 0.1827, 0.1973, 0.1859, 0.3385, 0.1709, 0.3391, 0.1842, 0.1986, 0.1991, 0.5066, 0.1996, 0.3674, 0.2222, 0.3636, 0.1985, 0.5027, 0.1757, 0.749, 0.4837, 0.7406, 0.466, 0.7665, 0.4631, 0.7689, 0.4705, 0.7533, 0.6189, 0.7393, 0.6189, 0.7393, 0.5945, 0.7534, 0.5945, 0.7539, 0.5591, 0.74, 0.5594, 0.7434, 0.5134, 0.7576, 0.5138, 0.7642, 0.4915, 0.749, 0.4837, 0.7689, 0.4705, 0.7724, 0.4766, 0.8237, 0.4642, 0.7724, 0.4766, 0.7689, 0.4705, 0.8195, 0.4511, 0.3692, 0.2355, 0.3447, 0.2423, 0.343, 0.2291, 0.3674, 0.2222, 0.8335, 0.6191, 0.7533, 0.6189, 0.7534, 0.5945, 0.8335, 0.5944, 0.7576, 0.5138, 0.7434, 0.5134, 0.749, 0.4837, 0.7642, 0.4915, 0.8274, 0.4862, 0.7642, 0.4915, 0.7724, 0.4766, 0.8237, 0.4642, 0.6563, 0.5929, 0.7393, 0.5945, 0.7393, 0.6189, 0.6561, 0.6186, 0.8327, 0.5584, 0.7539, 0.5591, 0.7576, 0.5138, 0.8301, 0.5111, 0.6604, 0.5043, 0.7434, 0.5134, 0.74, 0.5594, 0.6576, 0.5549, 0.7642, 0.4915, 0.8274, 0.4862, 0.8301, 0.5111, 0.7576, 0.5138, 0.7534, 0.5945, 0.7539, 0.5591, 0.8327, 0.5584, 0.8335, 0.5944, 0.7393, 0.5945, 0.74, 0.5594, 0.7539, 0.5591, 0.7534, 0.5945, 0.6563, 0.5929, 0.6576, 0.5549, 0.74, 0.5594, 0.7393, 0.5945, 0.3724, 0.1701, 0.3729, 0.1834, 0.3391, 0.1842, 0.3385, 0.1709])
me_cube.use_remesh_fix_poles = True
me_cube.use_remesh_preserve_attributes = False
me_cube.update()

# ---- objects
ob_chair = bpy.data.objects.new('Chair', me_cube)

# ---- transforms, parenting, visibility, modifiers, constraints
ob_chair.location = (0.0, 0.0, 0.0)
_m = ob_chair.modifiers.new('EdgeSplit', 'EDGE_SPLIT')

# ---- collection membership
col_collection.objects.link(ob_chair)

# ---- scene / render settings (as saved in the file)
scene.frame_start = 1; scene.frame_end = 250; scene.frame_set(1)
scene.render.engine = 'BLENDER_EEVEE_NEXT'
scene.cycles.sampling_pattern = 'TABULATED_SOBOL'
scene.cycles.use_light_tree = False
scene.view_settings.view_transform = 'Filmic'
bpy.context.view_layer.update()

# ---- added for rendering (the .blend has no active camera and no usable light): camera, sun
cam_auto = bpy.data.cameras.new('AutoCamera')
cam_auto.lens = 50.0
cam_auto.sensor_width = 36.0
cam_auto.clip_end = 1000.0
ob_auto_camera = bpy.data.objects.new('AutoCamera', cam_auto)
scene.collection.objects.link(ob_auto_camera)
ob_auto_camera.location = (1.16252, -1.43566, 1.42751)
ob_auto_camera.rotation_euler = (1.09748, -7.21219e-08, 0.694738)
scene.camera = ob_auto_camera
light_auto_sun = bpy.data.lights.new('AutoSun', 'SUN')
light_auto_sun.energy = 3.0
light_auto_sun.angle = 0.0523599
ob_auto_sun = bpy.data.objects.new('AutoSun', light_auto_sun)
scene.collection.objects.link(ob_auto_sun)
ob_auto_sun.rotation_euler = (0.872665, 0.174533, 0.523599)
bpy.context.view_layer.update()
